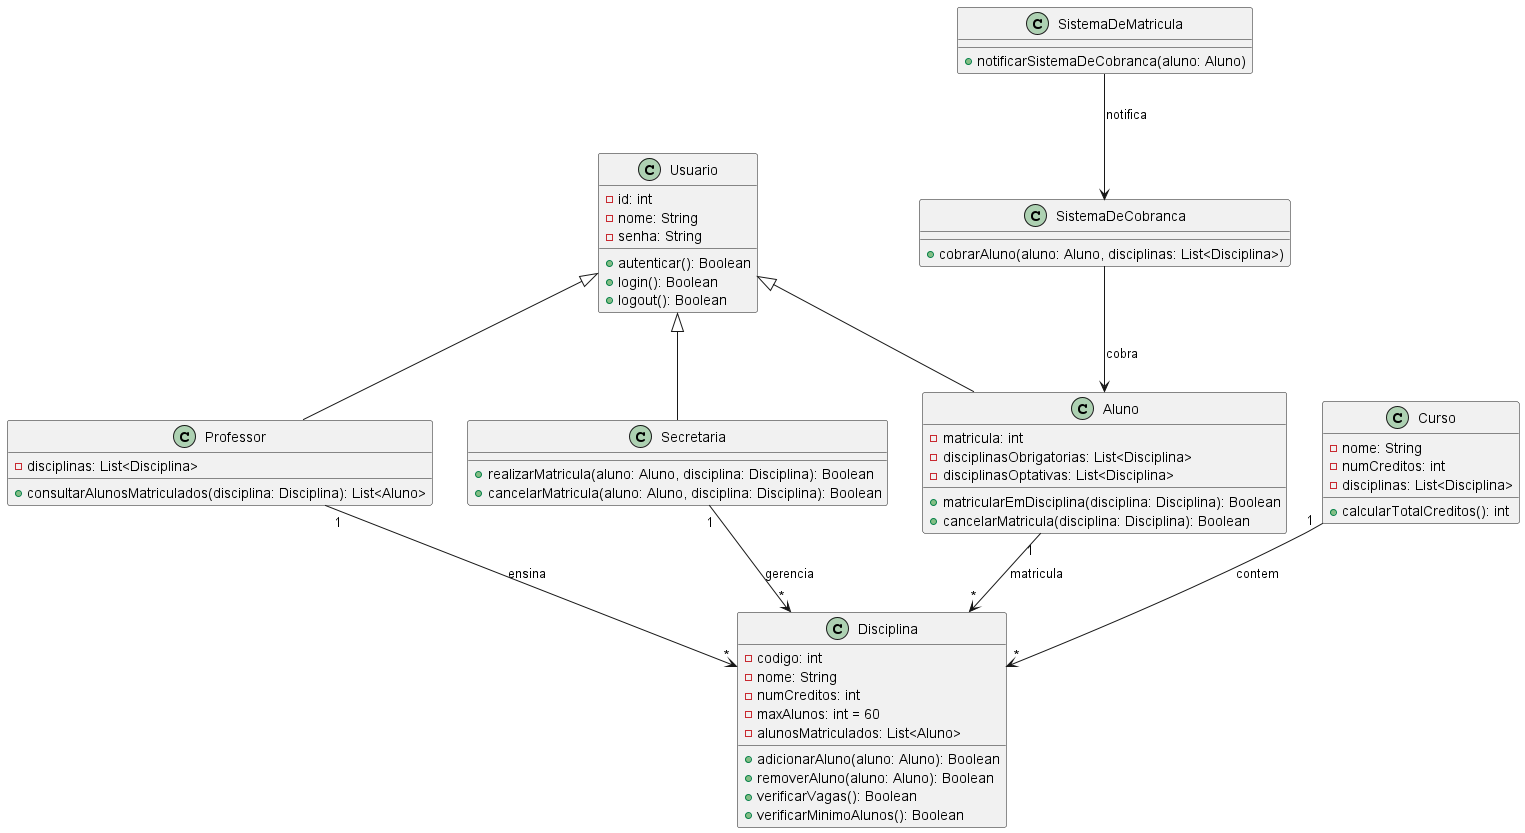

The diagram above was rendered by PlantUML. Its source (embedded in the PNG):
@startuml

class Usuario {
  -id: int
  -nome: String
  -senha: String
  +autenticar(): Boolean
  +login(): Boolean
  +logout(): Boolean
}

class Aluno{
  -matricula: int
  -disciplinasObrigatorias: List<Disciplina>
  -disciplinasOptativas: List<Disciplina>
  +matricularEmDisciplina(disciplina: Disciplina): Boolean
  +cancelarMatricula(disciplina: Disciplina): Boolean
}

class Professor {
  -disciplinas: List<Disciplina>
  +consultarAlunosMatriculados(disciplina: Disciplina): List<Aluno>
}

class Secretaria {
  +realizarMatricula(aluno: Aluno, disciplina: Disciplina): Boolean
  +cancelarMatricula(aluno: Aluno, disciplina: Disciplina): Boolean
}

class Disciplina {
  -codigo: int
  -nome: String
  -numCreditos: int
  -maxAlunos: int = 60
  -alunosMatriculados: List<Aluno>
  +adicionarAluno(aluno: Aluno): Boolean
  +removerAluno(aluno: Aluno): Boolean
  +verificarVagas(): Boolean
  +verificarMinimoAlunos(): Boolean
}

class Curso {
  -nome: String
  -numCreditos: int
  -disciplinas: List<Disciplina>
  +calcularTotalCreditos(): int
}

class SistemaDeMatricula {
  +notificarSistemaDeCobranca(aluno: Aluno)
}

class SistemaDeCobranca {
  +cobrarAluno(aluno: Aluno, disciplinas: List<Disciplina>)
}

Usuario <|-- Aluno
Usuario <|-- Professor
Usuario <|-- Secretaria
Aluno "1" --> "*" Disciplina : matricula
Professor "1" --> "*" Disciplina : ensina
Secretaria "1" --> "*" Disciplina : gerencia
Curso "1" --> "*" Disciplina : contem
SistemaDeMatricula --> SistemaDeCobranca : notifica
SistemaDeCobranca --> Aluno : cobra

@enduml